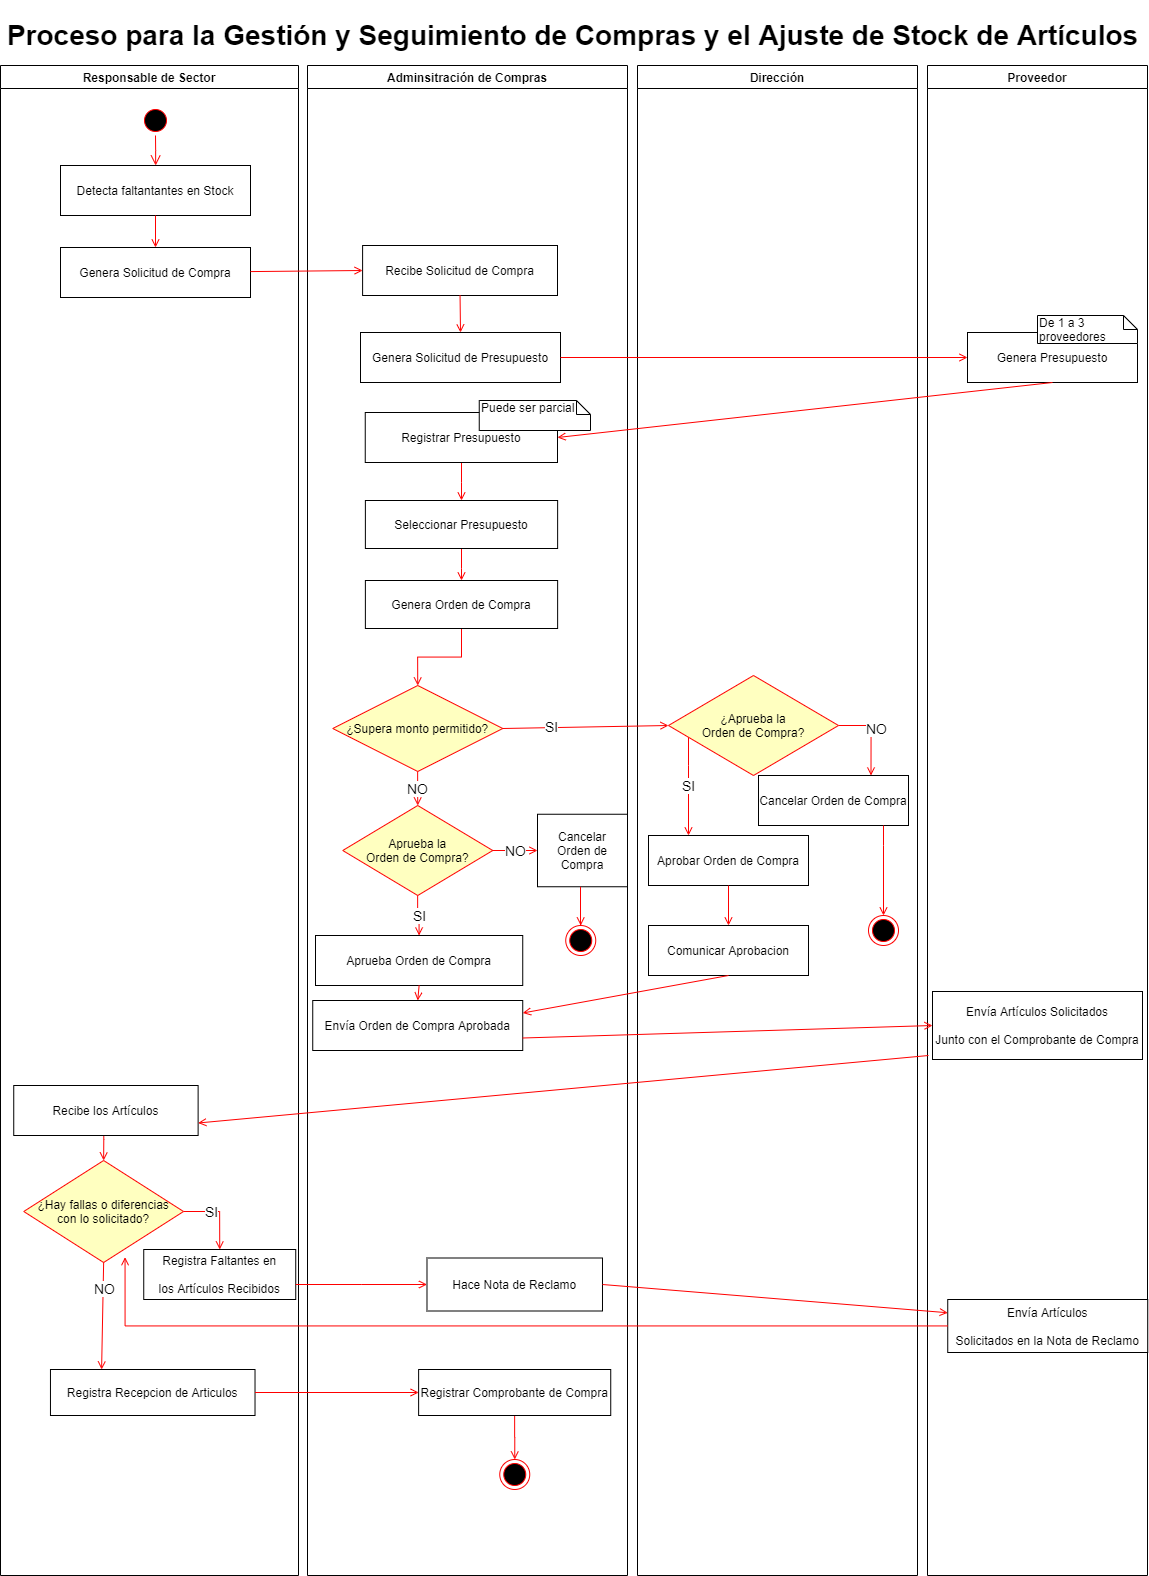

The diagram above was exported from draw.io. Its source (the exported page's mxGraphModel, read from the mxfile embedded in the PNG):
<mxGraphModel dx="1240" dy="573" grid="1" gridSize="10" guides="1" tooltips="1" connect="1" arrows="1" fold="1" page="1" pageScale="1" pageWidth="1169" pageHeight="826" background="#ffffff" math="0" shadow="0">
  <root>
    <mxCell id="0" />
    <mxCell id="1" parent="0" />
    <mxCell id="2" value="Responsable de Sector" style="swimlane;whiteSpace=wrap" parent="1" vertex="1">
      <mxGeometry x="12" y="100" width="298" height="1510" as="geometry" />
    </mxCell>
    <mxCell id="5" value="" style="ellipse;shape=startState;fillColor=#000000;strokeColor=#ff0000;" parent="2" vertex="1">
      <mxGeometry x="140" y="40" width="30" height="30" as="geometry" />
    </mxCell>
    <mxCell id="6" value="" style="edgeStyle=elbowEdgeStyle;elbow=horizontal;verticalAlign=bottom;endArrow=open;endSize=8;strokeColor=#FF0000;endFill=1;rounded=0" parent="2" source="5" target="7" edge="1">
      <mxGeometry x="100" y="40" as="geometry">
        <mxPoint x="115" y="110" as="targetPoint" />
      </mxGeometry>
    </mxCell>
    <mxCell id="7" value="Detecta faltantantes en Stock" style="" parent="2" vertex="1">
      <mxGeometry x="60" y="100" width="190" height="50" as="geometry" />
    </mxCell>
    <mxCell id="8" value="Genera Solicitud de Compra" style="" parent="2" vertex="1">
      <mxGeometry x="60" y="182" width="190" height="50" as="geometry" />
    </mxCell>
    <mxCell id="9" value="" style="endArrow=open;strokeColor=#FF0000;endFill=1;rounded=0" parent="2" source="7" target="8" edge="1">
      <mxGeometry relative="1" as="geometry" />
    </mxCell>
    <mxCell id="qrT9wEtPz_1_9rT1gOt7-19" style="edgeStyle=orthogonalEdgeStyle;rounded=0;orthogonalLoop=1;jettySize=auto;html=1;entryX=0.5;entryY=0;entryDx=0;entryDy=0;endArrow=open;endFill=0;fontSize=14;strokeColor=#FF0000;" edge="1" parent="2" source="9lUILy-5XfGR0OO0vJ88-70" target="9lUILy-5XfGR0OO0vJ88-72">
      <mxGeometry relative="1" as="geometry">
        <Array as="points">
          <mxPoint x="103.24" y="1074" />
          <mxPoint x="103.24" y="1074" />
        </Array>
      </mxGeometry>
    </mxCell>
    <mxCell id="9lUILy-5XfGR0OO0vJ88-70" value="Recibe los Artículos" style="" parent="2" vertex="1">
      <mxGeometry x="13.24" y="1020" width="184.38" height="50" as="geometry" />
    </mxCell>
    <mxCell id="Ld79aTaRSfQ2xc-d5TUx-52" style="edgeStyle=orthogonalEdgeStyle;rounded=0;orthogonalLoop=1;jettySize=auto;html=1;entryX=0.5;entryY=0;entryDx=0;entryDy=0;endArrow=open;endFill=0;strokeColor=#FF0000;exitX=1;exitY=0.5;exitDx=0;exitDy=0;" parent="2" source="9lUILy-5XfGR0OO0vJ88-72" target="Ld79aTaRSfQ2xc-d5TUx-43" edge="1">
      <mxGeometry relative="1" as="geometry" />
    </mxCell>
    <mxCell id="Ld79aTaRSfQ2xc-d5TUx-53" value="SI" style="edgeLabel;html=1;align=center;verticalAlign=middle;resizable=0;points=[];fontSize=14;" parent="Ld79aTaRSfQ2xc-d5TUx-52" vertex="1" connectable="0">
      <mxGeometry x="-0.2398" y="1" relative="1" as="geometry">
        <mxPoint x="-1" as="offset" />
      </mxGeometry>
    </mxCell>
    <mxCell id="9lUILy-5XfGR0OO0vJ88-72" value="¿Hay fallas o diferencias &#10;con lo solicitado?" style="rhombus;fillColor=#ffffc0;strokeColor=#ff0000;" parent="2" vertex="1">
      <mxGeometry x="23.240000000000002" y="1095" width="159.79" height="102" as="geometry" />
    </mxCell>
    <mxCell id="9lUILy-5XfGR0OO0vJ88-91" value="Registra Recepcion de Articulos" style="" parent="2" vertex="1">
      <mxGeometry x="49.96" y="1304" width="204.56" height="46" as="geometry" />
    </mxCell>
    <mxCell id="9lUILy-5XfGR0OO0vJ88-75" value="" style="endArrow=open;strokeColor=#FF0000;endFill=1;rounded=0;exitX=0.5;exitY=1;exitDx=0;exitDy=0;entryX=0.25;entryY=0;entryDx=0;entryDy=0;" parent="2" source="9lUILy-5XfGR0OO0vJ88-72" target="9lUILy-5XfGR0OO0vJ88-91" edge="1">
      <mxGeometry relative="1" as="geometry">
        <mxPoint x="434.15500000000014" y="732" as="sourcePoint" />
        <mxPoint x="16.620000000000054" y="1317" as="targetPoint" />
      </mxGeometry>
    </mxCell>
    <mxCell id="9lUILy-5XfGR0OO0vJ88-76" value="NO" style="edgeLabel;html=1;align=center;verticalAlign=middle;resizable=0;points=[];fontSize=14;" parent="9lUILy-5XfGR0OO0vJ88-75" vertex="1" connectable="0">
      <mxGeometry x="-0.5202" y="1" relative="1" as="geometry">
        <mxPoint as="offset" />
      </mxGeometry>
    </mxCell>
    <mxCell id="Ld79aTaRSfQ2xc-d5TUx-43" value="Registra Faltantes en &#10;&#10;los Artículos Recibidos" style="" parent="2" vertex="1">
      <mxGeometry x="143.24" y="1184" width="152" height="50" as="geometry" />
    </mxCell>
    <mxCell id="3" value="Adminsitración de Compras" style="swimlane;whiteSpace=wrap" parent="1" vertex="1">
      <mxGeometry x="319" y="100" width="320" height="1510" as="geometry" />
    </mxCell>
    <mxCell id="9lUILy-5XfGR0OO0vJ88-44" value="Genera Solicitud de Presupuesto" style="" parent="3" vertex="1">
      <mxGeometry x="53" y="267" width="200" height="50" as="geometry" />
    </mxCell>
    <mxCell id="s7xGhn8WVAcMdiH_MbHB-91" style="edgeStyle=orthogonalEdgeStyle;rounded=0;orthogonalLoop=1;jettySize=auto;html=1;entryX=0.5;entryY=0;entryDx=0;entryDy=0;endArrow=open;endFill=0;strokeColor=#FF0000;" parent="3" source="9lUILy-5XfGR0OO0vJ88-48" target="s7xGhn8WVAcMdiH_MbHB-90" edge="1">
      <mxGeometry relative="1" as="geometry" />
    </mxCell>
    <mxCell id="9lUILy-5XfGR0OO0vJ88-48" value="Registrar Presupuesto" style="" parent="3" vertex="1">
      <mxGeometry x="57.75" y="347" width="192.25" height="50" as="geometry" />
    </mxCell>
    <mxCell id="9lUILy-5XfGR0OO0vJ88-77" value="Hace Nota de Reclamo" style="" parent="3" vertex="1">
      <mxGeometry x="119.49" y="1192.5" width="175.5" height="53" as="geometry" />
    </mxCell>
    <mxCell id="s7xGhn8WVAcMdiH_MbHB-115" value="NO" style="edgeStyle=orthogonalEdgeStyle;rounded=0;orthogonalLoop=1;jettySize=auto;html=1;entryX=0.5;entryY=0;entryDx=0;entryDy=0;endArrow=open;endFill=0;strokeColor=#FF0000;fontSize=14;" parent="3" source="9lUILy-5XfGR0OO0vJ88-56" target="s7xGhn8WVAcMdiH_MbHB-110" edge="1">
      <mxGeometry relative="1" as="geometry" />
    </mxCell>
    <mxCell id="9lUILy-5XfGR0OO0vJ88-56" value="¿Supera monto permitido?" style="rhombus;fillColor=#ffffc0;strokeColor=#ff0000;" parent="3" vertex="1">
      <mxGeometry x="25.240000000000002" y="620" width="170" height="86" as="geometry" />
    </mxCell>
    <mxCell id="9lUILy-5XfGR0OO0vJ88-67" value="Aprueba Orden de Compra" style="" parent="3" vertex="1">
      <mxGeometry x="7.999999999999993" y="870" width="207.24" height="50" as="geometry" />
    </mxCell>
    <mxCell id="s7xGhn8WVAcMdiH_MbHB-34" value="Envía Orden de Compra Aprobada " style="" parent="3" vertex="1">
      <mxGeometry x="5.240000000000002" y="935" width="210" height="50" as="geometry" />
    </mxCell>
    <mxCell id="9lUILy-5XfGR0OO0vJ88-69" value="" style="endArrow=open;strokeColor=#FF0000;endFill=1;rounded=0;entryX=0.5;entryY=0;entryDx=0;entryDy=0;exitX=0.5;exitY=1;exitDx=0;exitDy=0;" parent="3" source="9lUILy-5XfGR0OO0vJ88-67" target="s7xGhn8WVAcMdiH_MbHB-34" edge="1">
      <mxGeometry relative="1" as="geometry">
        <mxPoint x="123.76000000000002" y="1024.75" as="sourcePoint" />
        <mxPoint x="361.26" y="1059.7499999999998" as="targetPoint" />
      </mxGeometry>
    </mxCell>
    <mxCell id="15" value="Recibe Solicitud de Compra" style="" parent="3" vertex="1">
      <mxGeometry x="55.1" y="180" width="194.9" height="50" as="geometry" />
    </mxCell>
    <mxCell id="9lUILy-5XfGR0OO0vJ88-43" value="" style="endArrow=open;strokeColor=#FF0000;endFill=1;rounded=0;entryX=0.5;entryY=0;entryDx=0;entryDy=0;exitX=0.5;exitY=1;exitDx=0;exitDy=0;" parent="3" source="15" target="9lUILy-5XfGR0OO0vJ88-44" edge="1">
      <mxGeometry relative="1" as="geometry">
        <mxPoint x="80.5" y="303.9972086720867" as="sourcePoint" />
        <mxPoint x="185" y="305.13" as="targetPoint" />
      </mxGeometry>
    </mxCell>
    <mxCell id="s7xGhn8WVAcMdiH_MbHB-114" style="edgeStyle=orthogonalEdgeStyle;rounded=0;orthogonalLoop=1;jettySize=auto;html=1;entryX=0.5;entryY=0;entryDx=0;entryDy=0;endArrow=open;endFill=0;strokeColor=#FF0000;" parent="3" source="9lUILy-5XfGR0OO0vJ88-52" target="9lUILy-5XfGR0OO0vJ88-56" edge="1">
      <mxGeometry relative="1" as="geometry" />
    </mxCell>
    <mxCell id="9lUILy-5XfGR0OO0vJ88-52" value="Genera Orden de Compra" style="" parent="3" vertex="1">
      <mxGeometry x="57.879999999999995" y="515" width="192.25" height="48" as="geometry" />
    </mxCell>
    <mxCell id="s7xGhn8WVAcMdiH_MbHB-89" value="Puede ser parcial" style="shape=note;whiteSpace=wrap;html=1;size=14;verticalAlign=top;align=left;spacingTop=-6;" parent="3" vertex="1">
      <mxGeometry x="171.75" y="335" width="111.25" height="30" as="geometry" />
    </mxCell>
    <mxCell id="s7xGhn8WVAcMdiH_MbHB-92" style="edgeStyle=orthogonalEdgeStyle;rounded=0;orthogonalLoop=1;jettySize=auto;html=1;entryX=0.5;entryY=0;entryDx=0;entryDy=0;endArrow=open;endFill=0;strokeColor=#FF0000;" parent="3" source="s7xGhn8WVAcMdiH_MbHB-90" target="9lUILy-5XfGR0OO0vJ88-52" edge="1">
      <mxGeometry relative="1" as="geometry" />
    </mxCell>
    <mxCell id="s7xGhn8WVAcMdiH_MbHB-90" value="Seleccionar Presupuesto" style="" parent="3" vertex="1">
      <mxGeometry x="57.879999999999995" y="435" width="192.25" height="48" as="geometry" />
    </mxCell>
    <mxCell id="Ld79aTaRSfQ2xc-d5TUx-42" value="SI" style="edgeStyle=orthogonalEdgeStyle;rounded=0;orthogonalLoop=1;jettySize=auto;html=1;endArrow=open;endFill=0;strokeColor=#FF0000;fontSize=14;" parent="3" source="s7xGhn8WVAcMdiH_MbHB-110" target="9lUILy-5XfGR0OO0vJ88-67" edge="1">
      <mxGeometry relative="1" as="geometry" />
    </mxCell>
    <mxCell id="s7xGhn8WVAcMdiH_MbHB-110" value="Aprueba la&#10;Orden de Compra?" style="rhombus;fillColor=#ffffc0;strokeColor=#ff0000;" parent="3" vertex="1">
      <mxGeometry x="35.24" y="740" width="150" height="90" as="geometry" />
    </mxCell>
    <mxCell id="s7xGhn8WVAcMdiH_MbHB-112" value="Cancelar &#10;Orden de &#10;Compra" style="" parent="3" vertex="1">
      <mxGeometry x="229.99999999999994" y="748.75" width="90" height="72.5" as="geometry" />
    </mxCell>
    <mxCell id="s7xGhn8WVAcMdiH_MbHB-108" value="NO" style="edgeStyle=orthogonalEdgeStyle;rounded=0;orthogonalLoop=1;jettySize=auto;html=1;entryX=0;entryY=0.5;entryDx=0;entryDy=0;endArrow=open;endFill=0;strokeColor=#FF0000;fontSize=14;" parent="3" source="s7xGhn8WVAcMdiH_MbHB-110" target="s7xGhn8WVAcMdiH_MbHB-112" edge="1">
      <mxGeometry relative="1" as="geometry" />
    </mxCell>
    <mxCell id="s7xGhn8WVAcMdiH_MbHB-113" value="" style="ellipse;html=1;shape=endState;fillColor=#000000;strokeColor=#ff0000;" parent="3" vertex="1">
      <mxGeometry x="258.23999999999995" y="860" width="30" height="30" as="geometry" />
    </mxCell>
    <mxCell id="s7xGhn8WVAcMdiH_MbHB-111" style="edgeStyle=orthogonalEdgeStyle;rounded=0;orthogonalLoop=1;jettySize=auto;html=1;entryX=0.5;entryY=0;entryDx=0;entryDy=0;endArrow=open;endFill=0;strokeColor=#FF0000;" parent="3" source="s7xGhn8WVAcMdiH_MbHB-112" target="s7xGhn8WVAcMdiH_MbHB-113" edge="1">
      <mxGeometry relative="1" as="geometry">
        <Array as="points">
          <mxPoint x="273" y="860" />
          <mxPoint x="273" y="860" />
        </Array>
      </mxGeometry>
    </mxCell>
    <mxCell id="9lUILy-5XfGR0OO0vJ88-85" value="" style="ellipse;html=1;shape=endState;fillColor=#000000;strokeColor=#ff0000;fontSize=14;" parent="3" vertex="1">
      <mxGeometry x="192.25" y="1394" width="30" height="30" as="geometry" />
    </mxCell>
    <mxCell id="qrT9wEtPz_1_9rT1gOt7-24" style="edgeStyle=orthogonalEdgeStyle;rounded=0;orthogonalLoop=1;jettySize=auto;html=1;entryX=0.5;entryY=0;entryDx=0;entryDy=0;endArrow=open;endFill=0;strokeColor=#FF0000;fontSize=14;" edge="1" parent="3" source="qrT9wEtPz_1_9rT1gOt7-23" target="9lUILy-5XfGR0OO0vJ88-85">
      <mxGeometry relative="1" as="geometry" />
    </mxCell>
    <mxCell id="qrT9wEtPz_1_9rT1gOt7-23" value="Registrar Comprobante de Compra" style="" vertex="1" parent="3">
      <mxGeometry x="111.11999999999999" y="1304" width="192.12" height="46" as="geometry" />
    </mxCell>
    <mxCell id="4" value="Dirección" style="swimlane;whiteSpace=wrap" parent="1" vertex="1">
      <mxGeometry x="649" y="100" width="280" height="1510" as="geometry" />
    </mxCell>
    <mxCell id="s7xGhn8WVAcMdiH_MbHB-73" value="SI" style="edgeStyle=orthogonalEdgeStyle;rounded=0;orthogonalLoop=1;jettySize=auto;html=1;entryX=0.25;entryY=0;entryDx=0;entryDy=0;endArrow=open;endFill=0;strokeColor=#FF0000;fontSize=14;" parent="4" source="9lUILy-5XfGR0OO0vJ88-61" target="9lUILy-5XfGR0OO0vJ88-65" edge="1">
      <mxGeometry relative="1" as="geometry">
        <Array as="points">
          <mxPoint x="51" y="700" />
          <mxPoint x="51" y="700" />
        </Array>
      </mxGeometry>
    </mxCell>
    <mxCell id="s7xGhn8WVAcMdiH_MbHB-77" style="edgeStyle=orthogonalEdgeStyle;rounded=0;orthogonalLoop=1;jettySize=auto;html=1;entryX=0.75;entryY=0;entryDx=0;entryDy=0;endArrow=open;endFill=0;strokeColor=#FF0000;fontSize=14;" parent="4" source="9lUILy-5XfGR0OO0vJ88-61" target="s7xGhn8WVAcMdiH_MbHB-49" edge="1">
      <mxGeometry relative="1" as="geometry">
        <Array as="points">
          <mxPoint x="234" y="660" />
        </Array>
      </mxGeometry>
    </mxCell>
    <mxCell id="qrT9wEtPz_1_9rT1gOt7-18" value="NO" style="edgeLabel;html=1;align=center;verticalAlign=middle;resizable=0;points=[];fontSize=14;" vertex="1" connectable="0" parent="s7xGhn8WVAcMdiH_MbHB-77">
      <mxGeometry x="-0.2121" y="-5" relative="1" as="geometry">
        <mxPoint x="10" y="2" as="offset" />
      </mxGeometry>
    </mxCell>
    <mxCell id="9lUILy-5XfGR0OO0vJ88-61" value="¿Aprueba la &#10;Orden de Compra?" style="rhombus;fillColor=#ffffc0;strokeColor=#ff0000;" parent="4" vertex="1">
      <mxGeometry x="31" y="610" width="170" height="100" as="geometry" />
    </mxCell>
    <mxCell id="9lUILy-5XfGR0OO0vJ88-65" value="Aprobar Orden de Compra" style="" parent="4" vertex="1">
      <mxGeometry x="11" y="770" width="160" height="50" as="geometry" />
    </mxCell>
    <mxCell id="9lUILy-5XfGR0OO0vJ88-68" value="" style="endArrow=open;strokeColor=#FF0000;endFill=1;rounded=0;entryX=0.5;entryY=0;entryDx=0;entryDy=0;exitX=0.5;exitY=1;exitDx=0;exitDy=0;" parent="4" source="s7xGhn8WVAcMdiH_MbHB-33" edge="1">
      <mxGeometry relative="1" as="geometry">
        <mxPoint x="165" y="860" as="sourcePoint" />
        <mxPoint x="128.5" y="862.0000000000002" as="targetPoint" />
      </mxGeometry>
    </mxCell>
    <mxCell id="s7xGhn8WVAcMdiH_MbHB-49" value="Cancelar Orden de Compra" style="" parent="4" vertex="1">
      <mxGeometry x="121" y="710" width="150" height="50" as="geometry" />
    </mxCell>
    <mxCell id="s7xGhn8WVAcMdiH_MbHB-51" value="" style="ellipse;html=1;shape=endState;fillColor=#000000;strokeColor=#ff0000;" parent="4" vertex="1">
      <mxGeometry x="231" y="850" width="30" height="30" as="geometry" />
    </mxCell>
    <mxCell id="s7xGhn8WVAcMdiH_MbHB-52" style="edgeStyle=orthogonalEdgeStyle;rounded=0;orthogonalLoop=1;jettySize=auto;html=1;entryX=0.5;entryY=0;entryDx=0;entryDy=0;endArrow=open;endFill=0;strokeColor=#FF0000;" parent="4" source="s7xGhn8WVAcMdiH_MbHB-49" target="s7xGhn8WVAcMdiH_MbHB-51" edge="1">
      <mxGeometry relative="1" as="geometry">
        <Array as="points">
          <mxPoint x="246" y="780" />
          <mxPoint x="246" y="780" />
        </Array>
      </mxGeometry>
    </mxCell>
    <mxCell id="s7xGhn8WVAcMdiH_MbHB-33" value="Comunicar Aprobacion" style="" parent="4" vertex="1">
      <mxGeometry x="11" y="860" width="160" height="50" as="geometry" />
    </mxCell>
    <mxCell id="qrT9wEtPz_1_9rT1gOt7-26" value="" style="endArrow=open;strokeColor=#FF0000;endFill=1;rounded=0;entryX=0.5;entryY=0;entryDx=0;entryDy=0;exitX=0.5;exitY=1;exitDx=0;exitDy=0;" edge="1" parent="4" source="9lUILy-5XfGR0OO0vJ88-65" target="s7xGhn8WVAcMdiH_MbHB-33">
      <mxGeometry relative="1" as="geometry">
        <mxPoint x="777.5" y="920" as="sourcePoint" />
        <mxPoint x="777.5" y="962.0000000000002" as="targetPoint" />
      </mxGeometry>
    </mxCell>
    <mxCell id="11" value="" style="endArrow=open;strokeColor=#FF0000;endFill=1;rounded=0;entryX=0;entryY=0.5;entryDx=0;entryDy=0;" parent="1" source="8" target="15" edge="1">
      <mxGeometry relative="1" as="geometry">
        <mxPoint x="357.5" y="305" as="targetPoint" />
      </mxGeometry>
    </mxCell>
    <mxCell id="9lUILy-5XfGR0OO0vJ88-45" value="Proveedor" style="swimlane;whiteSpace=wrap" parent="1" vertex="1">
      <mxGeometry x="939" y="100" width="220" height="1510" as="geometry" />
    </mxCell>
    <mxCell id="9lUILy-5XfGR0OO0vJ88-46" value="Genera Presupuesto" style="" parent="9lUILy-5XfGR0OO0vJ88-45" vertex="1">
      <mxGeometry x="40" y="267" width="170" height="50" as="geometry" />
    </mxCell>
    <mxCell id="9lUILy-5XfGR0OO0vJ88-89" value="Envía Artículos &#10;&#10;Solicitados en la Nota de Reclamo" style="" parent="9lUILy-5XfGR0OO0vJ88-45" vertex="1">
      <mxGeometry x="20.240000000000002" y="1234" width="200" height="53" as="geometry" />
    </mxCell>
    <mxCell id="18" value="Envía Artículos Solicitados &#10;&#10;Junto con el Comprobante de Compra" style="" parent="9lUILy-5XfGR0OO0vJ88-45" vertex="1">
      <mxGeometry x="5" y="926" width="210" height="68" as="geometry" />
    </mxCell>
    <mxCell id="s7xGhn8WVAcMdiH_MbHB-88" value="De 1 a 3 proveedores" style="shape=note;whiteSpace=wrap;html=1;size=14;verticalAlign=top;align=left;spacingTop=-6;" parent="9lUILy-5XfGR0OO0vJ88-45" vertex="1">
      <mxGeometry x="110" y="250" width="100" height="28" as="geometry" />
    </mxCell>
    <mxCell id="9lUILy-5XfGR0OO0vJ88-49" value="" style="endArrow=open;strokeColor=#FF0000;endFill=1;rounded=0;entryX=1;entryY=0.5;entryDx=0;entryDy=0;exitX=0.5;exitY=1;exitDx=0;exitDy=0;" parent="1" source="9lUILy-5XfGR0OO0vJ88-46" target="9lUILy-5XfGR0OO0vJ88-48" edge="1">
      <mxGeometry relative="1" as="geometry">
        <mxPoint x="551.5" y="395" as="sourcePoint" />
        <mxPoint x="934.5" y="400" as="targetPoint" />
      </mxGeometry>
    </mxCell>
    <mxCell id="9lUILy-5XfGR0OO0vJ88-59" value="" style="endArrow=open;strokeColor=#FF0000;endFill=1;rounded=0;exitX=1;exitY=0.5;exitDx=0;exitDy=0;entryX=0;entryY=0.5;entryDx=0;entryDy=0;fontSize=14;" parent="1" source="9lUILy-5XfGR0OO0vJ88-56" target="9lUILy-5XfGR0OO0vJ88-61" edge="1">
      <mxGeometry relative="1" as="geometry">
        <mxPoint x="496.135" y="866.9999999999998" as="sourcePoint" />
        <mxPoint x="754.76" y="979" as="targetPoint" />
      </mxGeometry>
    </mxCell>
    <mxCell id="9lUILy-5XfGR0OO0vJ88-60" value="SI" style="edgeLabel;html=1;align=center;verticalAlign=middle;resizable=0;points=[];fontSize=14;" parent="9lUILy-5XfGR0OO0vJ88-59" vertex="1" connectable="0">
      <mxGeometry x="-0.407" y="2" relative="1" as="geometry">
        <mxPoint as="offset" />
      </mxGeometry>
    </mxCell>
    <mxCell id="9lUILy-5XfGR0OO0vJ88-71" value="" style="endArrow=open;strokeColor=#FF0000;endFill=1;rounded=0;entryX=1;entryY=0.75;entryDx=0;entryDy=0;" parent="1" target="9lUILy-5XfGR0OO0vJ88-70" edge="1">
      <mxGeometry relative="1" as="geometry">
        <mxPoint x="940" y="1090" as="sourcePoint" />
        <mxPoint x="1005.5" y="1141.9999999999998" as="targetPoint" />
      </mxGeometry>
    </mxCell>
    <mxCell id="ShIrxBMkYy3xO1a0PtCo-36" value="&lt;h1&gt;Proceso para la Gestión y Seguimiento de Compras y el Ajuste de Stock de Artículos&lt;/h1&gt;" style="text;html=1;align=center;verticalAlign=middle;resizable=0;points=[];autosize=1;fontSize=14;" parent="1" vertex="1">
      <mxGeometry x="14" y="40" width="1140" height="60" as="geometry" />
    </mxCell>
    <mxCell id="s7xGhn8WVAcMdiH_MbHB-37" value="" style="endArrow=open;strokeColor=#FF0000;endFill=1;rounded=0;entryX=1;entryY=0.25;entryDx=0;entryDy=0;exitX=0.5;exitY=1;exitDx=0;exitDy=0;" parent="1" source="s7xGhn8WVAcMdiH_MbHB-33" target="s7xGhn8WVAcMdiH_MbHB-34" edge="1">
      <mxGeometry relative="1" as="geometry">
        <mxPoint x="793.76" y="1169" as="sourcePoint" />
        <mxPoint x="793.3799999999999" y="1199" as="targetPoint" />
      </mxGeometry>
    </mxCell>
    <mxCell id="s7xGhn8WVAcMdiH_MbHB-35" value="" style="endArrow=open;strokeColor=#FF0000;endFill=1;rounded=0;entryX=0;entryY=0.5;entryDx=0;entryDy=0;exitX=1;exitY=0.75;exitDx=0;exitDy=0;" parent="1" source="s7xGhn8WVAcMdiH_MbHB-34" target="18" edge="1">
      <mxGeometry relative="1" as="geometry">
        <mxPoint x="598" y="1119" as="sourcePoint" />
        <mxPoint x="481.5" y="1164" as="targetPoint" />
      </mxGeometry>
    </mxCell>
    <mxCell id="9lUILy-5XfGR0OO0vJ88-47" value="" style="endArrow=open;strokeColor=#FF0000;endFill=1;rounded=0;entryX=0;entryY=0.5;entryDx=0;entryDy=0;fontSize=14;exitX=1;exitY=0.5;exitDx=0;exitDy=0;" parent="1" source="9lUILy-5XfGR0OO0vJ88-44" target="9lUILy-5XfGR0OO0vJ88-46" edge="1">
      <mxGeometry relative="1" as="geometry">
        <mxPoint x="536.5" y="385" as="sourcePoint" />
        <mxPoint x="536.75" y="455" as="targetPoint" />
      </mxGeometry>
    </mxCell>
    <mxCell id="9lUILy-5XfGR0OO0vJ88-83" value="" style="endArrow=open;strokeColor=#FF0000;endFill=1;rounded=0;exitX=1;exitY=0.5;exitDx=0;exitDy=0;entryX=0;entryY=0.25;entryDx=0;entryDy=0;" parent="1" source="9lUILy-5XfGR0OO0vJ88-77" target="9lUILy-5XfGR0OO0vJ88-89" edge="1">
      <mxGeometry relative="1" as="geometry">
        <mxPoint x="317.2349999999999" y="1431.9999999999998" as="sourcePoint" />
        <mxPoint x="907.24" y="1262" as="targetPoint" />
      </mxGeometry>
    </mxCell>
    <mxCell id="Ld79aTaRSfQ2xc-d5TUx-54" style="edgeStyle=orthogonalEdgeStyle;rounded=0;orthogonalLoop=1;jettySize=auto;html=1;entryX=0;entryY=0.5;entryDx=0;entryDy=0;endArrow=open;endFill=0;strokeColor=#FF0000;fontSize=14;" parent="1" source="Ld79aTaRSfQ2xc-d5TUx-43" target="9lUILy-5XfGR0OO0vJ88-77" edge="1">
      <mxGeometry relative="1" as="geometry">
        <Array as="points">
          <mxPoint x="373.24" y="1319" />
          <mxPoint x="373.24" y="1319" />
        </Array>
      </mxGeometry>
    </mxCell>
    <mxCell id="qrT9wEtPz_1_9rT1gOt7-22" style="edgeStyle=orthogonalEdgeStyle;rounded=0;orthogonalLoop=1;jettySize=auto;html=1;endArrow=open;endFill=0;strokeColor=#FF0000;fontSize=14;entryX=0;entryY=0.5;entryDx=0;entryDy=0;" edge="1" parent="1" source="9lUILy-5XfGR0OO0vJ88-91" target="qrT9wEtPz_1_9rT1gOt7-23">
      <mxGeometry relative="1" as="geometry">
        <mxPoint x="433.24" y="1427" as="targetPoint" />
      </mxGeometry>
    </mxCell>
    <mxCell id="qrT9wEtPz_1_9rT1gOt7-27" style="edgeStyle=orthogonalEdgeStyle;rounded=0;orthogonalLoop=1;jettySize=auto;html=1;entryX=0.634;entryY=0.948;entryDx=0;entryDy=0;entryPerimeter=0;endArrow=open;endFill=0;strokeColor=#FF0000;fontSize=14;" edge="1" parent="1" source="9lUILy-5XfGR0OO0vJ88-89" target="9lUILy-5XfGR0OO0vJ88-72">
      <mxGeometry relative="1" as="geometry" />
    </mxCell>
  </root>
</mxGraphModel>